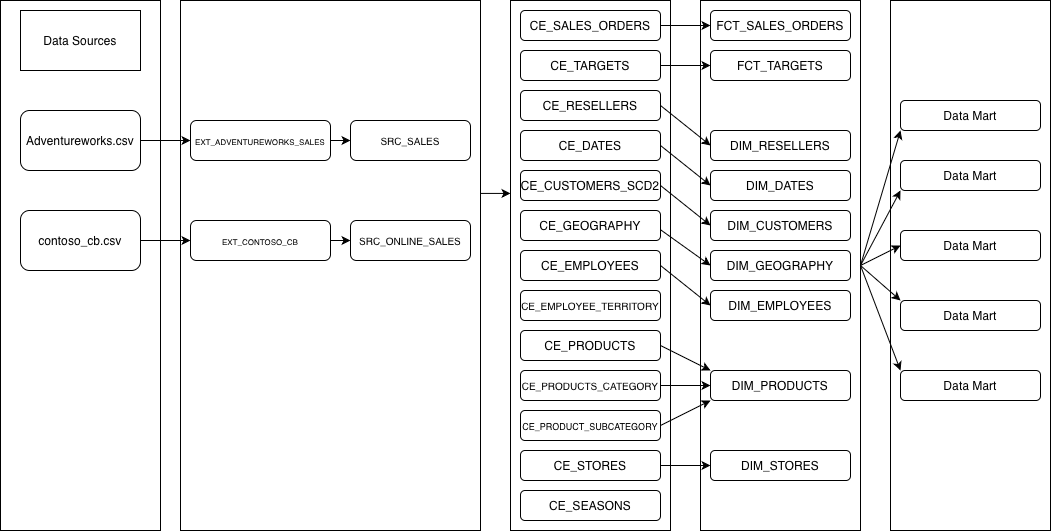

The diagram above was exported from draw.io. Its source (the exported page's mxGraphModel, read from the mxfile embedded in the PNG):
<mxGraphModel dx="1234" dy="809" grid="1" gridSize="10" guides="1" tooltips="1" connect="1" arrows="1" fold="1" page="1" pageScale="1" pageWidth="827" pageHeight="1169" math="0" shadow="0">
  <root>
    <mxCell id="0" />
    <mxCell id="1" parent="0" />
    <mxCell id="3ftpyv4KDT2HENGOlJt2-27" parent="1" style="rounded=0;whiteSpace=wrap;html=1;" value="" vertex="1">
      <mxGeometry height="530" width="160" x="60" y="190" as="geometry" />
    </mxCell>
    <mxCell id="3ftpyv4KDT2HENGOlJt2-28" parent="1" style="rounded=0;whiteSpace=wrap;html=1;" value="Data Sources" vertex="1">
      <mxGeometry height="60" width="120" x="80" y="200" as="geometry" />
    </mxCell>
    <mxCell id="3ftpyv4KDT2HENGOlJt2-30" parent="1" style="rounded=1;whiteSpace=wrap;html=1;" value="Adventureworks.csv" vertex="1">
      <mxGeometry height="60" width="120" x="80" y="300" as="geometry" />
    </mxCell>
    <mxCell id="3ftpyv4KDT2HENGOlJt2-31" parent="1" style="rounded=0;whiteSpace=wrap;html=1;" value="" vertex="1">
      <mxGeometry height="530" width="300" x="240" y="190" as="geometry" />
    </mxCell>
    <mxCell id="3ftpyv4KDT2HENGOlJt2-32" parent="1" style="rounded=0;whiteSpace=wrap;html=1;" value="" vertex="1">
      <mxGeometry height="530" width="160" x="570" y="190" as="geometry" />
    </mxCell>
    <mxCell id="3ftpyv4KDT2HENGOlJt2-33" parent="1" style="rounded=0;whiteSpace=wrap;html=1;" value="" vertex="1">
      <mxGeometry height="530" width="160" x="760" y="190" as="geometry" />
    </mxCell>
    <mxCell id="3ftpyv4KDT2HENGOlJt2-34" parent="1" style="rounded=0;whiteSpace=wrap;html=1;" value="" vertex="1">
      <mxGeometry height="530" width="160" x="950" y="190" as="geometry" />
    </mxCell>
    <mxCell id="3ftpyv4KDT2HENGOlJt2-35" parent="1" style="rounded=1;whiteSpace=wrap;html=1;" value="contoso_cb.csv" vertex="1">
      <mxGeometry height="60" width="120" x="80" y="400" as="geometry" />
    </mxCell>
    <mxCell id="3ftpyv4KDT2HENGOlJt2-36" parent="1" style="rounded=1;whiteSpace=wrap;html=1;" value="&lt;font style=&quot;font-size: 8px;&quot;&gt;EXT_ADVENTUREWORKS_SALES&lt;/font&gt;" vertex="1">
      <mxGeometry height="40" width="140" x="250" y="310" as="geometry" />
    </mxCell>
    <mxCell id="3ftpyv4KDT2HENGOlJt2-40" parent="1" style="rounded=1;whiteSpace=wrap;html=1;" value="&lt;font style=&quot;font-size: 8px;&quot;&gt;EXT_CONTOSO_CB&lt;/font&gt;" vertex="1">
      <mxGeometry height="40" width="140" x="250" y="410" as="geometry" />
    </mxCell>
    <mxCell id="3ftpyv4KDT2HENGOlJt2-41" parent="1" style="rounded=1;whiteSpace=wrap;html=1;" value="&lt;font style=&quot;font-size: 10px;&quot;&gt;SRC_SALES&lt;/font&gt;" vertex="1">
      <mxGeometry height="40" width="120" x="410" y="310" as="geometry" />
    </mxCell>
    <mxCell id="3ftpyv4KDT2HENGOlJt2-42" parent="1" style="rounded=1;whiteSpace=wrap;html=1;" value="&lt;font style=&quot;font-size: 10px;&quot;&gt;SRC_ONLINE_SALES&lt;/font&gt;" vertex="1">
      <mxGeometry height="40" width="120" x="410" y="410" as="geometry" />
    </mxCell>
    <mxCell id="3ftpyv4KDT2HENGOlJt2-43" parent="1" style="rounded=1;whiteSpace=wrap;html=1;" value="CE_SALES_ORDERS" vertex="1">
      <mxGeometry height="30" width="140" x="580" y="200" as="geometry" />
    </mxCell>
    <mxCell id="3ftpyv4KDT2HENGOlJt2-44" parent="1" style="rounded=1;whiteSpace=wrap;html=1;" value="CE_TARGETS" vertex="1">
      <mxGeometry height="30" width="140" x="580" y="240" as="geometry" />
    </mxCell>
    <mxCell id="3ftpyv4KDT2HENGOlJt2-45" parent="1" style="rounded=1;whiteSpace=wrap;html=1;" value="CE_DATES" vertex="1">
      <mxGeometry height="30" width="140" x="580" y="320" as="geometry" />
    </mxCell>
    <mxCell id="3ftpyv4KDT2HENGOlJt2-46" parent="1" style="rounded=1;whiteSpace=wrap;html=1;" value="CE_CUSTOMERS_SCD2" vertex="1">
      <mxGeometry height="30" width="140" x="580" y="360" as="geometry" />
    </mxCell>
    <mxCell id="3ftpyv4KDT2HENGOlJt2-47" parent="1" style="rounded=1;whiteSpace=wrap;html=1;" value="CE_GEOGRAPHY" vertex="1">
      <mxGeometry height="30" width="140" x="580" y="400" as="geometry" />
    </mxCell>
    <mxCell id="3ftpyv4KDT2HENGOlJt2-48" parent="1" style="rounded=1;whiteSpace=wrap;html=1;" value="CE_RESELLERS" vertex="1">
      <mxGeometry height="30" width="140" x="580" y="280" as="geometry" />
    </mxCell>
    <mxCell id="3ftpyv4KDT2HENGOlJt2-49" parent="1" style="rounded=1;whiteSpace=wrap;html=1;" value="CE_EMPLOYEES" vertex="1">
      <mxGeometry height="30" width="140" x="580" y="440" as="geometry" />
    </mxCell>
    <mxCell id="3ftpyv4KDT2HENGOlJt2-50" parent="1" style="rounded=1;whiteSpace=wrap;html=1;" value="&lt;font style=&quot;font-size: 10px;&quot;&gt;CE_EMPLOYEE_TERRITORY&lt;/font&gt;" vertex="1">
      <mxGeometry height="30" width="140" x="580" y="480" as="geometry" />
    </mxCell>
    <mxCell id="3ftpyv4KDT2HENGOlJt2-51" parent="1" style="rounded=1;whiteSpace=wrap;html=1;" value="CE_PRODUCTS" vertex="1">
      <mxGeometry height="30" width="140" x="580" y="520" as="geometry" />
    </mxCell>
    <mxCell id="3ftpyv4KDT2HENGOlJt2-52" parent="1" style="rounded=1;whiteSpace=wrap;html=1;" value="&lt;font style=&quot;font-size: 10px;&quot;&gt;CE_PRODUCTS_CATEGORY&lt;/font&gt;" vertex="1">
      <mxGeometry height="30" width="140" x="580" y="560" as="geometry" />
    </mxCell>
    <mxCell id="3ftpyv4KDT2HENGOlJt2-53" parent="1" style="rounded=1;whiteSpace=wrap;html=1;" value="&lt;font style=&quot;font-size: 9px;&quot;&gt;CE_PRODUCT_SUBCATEGORY&lt;/font&gt;" vertex="1">
      <mxGeometry height="30" width="140" x="580" y="600" as="geometry" />
    </mxCell>
    <mxCell id="3ftpyv4KDT2HENGOlJt2-55" parent="1" style="rounded=1;whiteSpace=wrap;html=1;" value="CE_STORES" vertex="1">
      <mxGeometry height="30" width="140" x="580" y="640" as="geometry" />
    </mxCell>
    <mxCell id="3ftpyv4KDT2HENGOlJt2-56" parent="1" style="rounded=1;whiteSpace=wrap;html=1;" value="CE_SEASONS" vertex="1">
      <mxGeometry height="30" width="140" x="580" y="680" as="geometry" />
    </mxCell>
    <mxCell id="3ftpyv4KDT2HENGOlJt2-57" parent="1" style="rounded=1;whiteSpace=wrap;html=1;" value="FCT_SALES_ORDERS" vertex="1">
      <mxGeometry height="30" width="140" x="770" y="200" as="geometry" />
    </mxCell>
    <mxCell id="3ftpyv4KDT2HENGOlJt2-58" parent="1" style="rounded=1;whiteSpace=wrap;html=1;" value="FCT_TARGETS" vertex="1">
      <mxGeometry height="30" width="140" x="770" y="240" as="geometry" />
    </mxCell>
    <mxCell id="3ftpyv4KDT2HENGOlJt2-59" parent="1" style="rounded=1;whiteSpace=wrap;html=1;" value="DIM_RESELLERS" vertex="1">
      <mxGeometry height="30" width="140" x="770" y="320" as="geometry" />
    </mxCell>
    <mxCell id="3ftpyv4KDT2HENGOlJt2-60" parent="1" style="rounded=1;whiteSpace=wrap;html=1;" value="DIM_DATES" vertex="1">
      <mxGeometry height="30" width="140" x="770" y="360" as="geometry" />
    </mxCell>
    <mxCell id="3ftpyv4KDT2HENGOlJt2-61" parent="1" style="rounded=1;whiteSpace=wrap;html=1;" value="DIM_CUSTOMERS" vertex="1">
      <mxGeometry height="30" width="140" x="770" y="400" as="geometry" />
    </mxCell>
    <mxCell id="3ftpyv4KDT2HENGOlJt2-62" parent="1" style="rounded=1;whiteSpace=wrap;html=1;" value="DIM_GEOGRAPHY" vertex="1">
      <mxGeometry height="30" width="140" x="770" y="440" as="geometry" />
    </mxCell>
    <mxCell id="3ftpyv4KDT2HENGOlJt2-63" parent="1" style="rounded=1;whiteSpace=wrap;html=1;" value="DIM_EMPLOYEES" vertex="1">
      <mxGeometry height="30" width="140" x="770" y="480" as="geometry" />
    </mxCell>
    <mxCell id="3ftpyv4KDT2HENGOlJt2-64" parent="1" style="rounded=1;whiteSpace=wrap;html=1;" value="DIM_PRODUCTS" vertex="1">
      <mxGeometry height="30" width="140" x="770" y="560" as="geometry" />
    </mxCell>
    <mxCell id="3ftpyv4KDT2HENGOlJt2-65" parent="1" style="rounded=1;whiteSpace=wrap;html=1;" value="DIM_STORES" vertex="1">
      <mxGeometry height="30" width="140" x="770" y="640" as="geometry" />
    </mxCell>
    <mxCell id="3ftpyv4KDT2HENGOlJt2-67" parent="1" style="rounded=1;whiteSpace=wrap;html=1;" value="Data Mart" vertex="1">
      <mxGeometry height="30" width="140" x="960" y="290" as="geometry" />
    </mxCell>
    <mxCell id="3ftpyv4KDT2HENGOlJt2-71" parent="1" style="rounded=1;whiteSpace=wrap;html=1;" value="Data Mart" vertex="1">
      <mxGeometry height="30" width="140" x="960" y="350" as="geometry" />
    </mxCell>
    <mxCell id="3ftpyv4KDT2HENGOlJt2-72" parent="1" style="rounded=1;whiteSpace=wrap;html=1;" value="Data Mart" vertex="1">
      <mxGeometry height="30" width="140" x="960" y="420" as="geometry" />
    </mxCell>
    <mxCell id="3ftpyv4KDT2HENGOlJt2-73" parent="1" style="rounded=1;whiteSpace=wrap;html=1;" value="Data Mart" vertex="1">
      <mxGeometry height="30" width="140" x="960" y="490" as="geometry" />
    </mxCell>
    <mxCell id="3ftpyv4KDT2HENGOlJt2-74" parent="1" style="rounded=1;whiteSpace=wrap;html=1;" value="Data Mart" vertex="1">
      <mxGeometry height="30" width="140" x="960" y="560" as="geometry" />
    </mxCell>
    <mxCell id="3ftpyv4KDT2HENGOlJt2-75" edge="1" parent="1" source="3ftpyv4KDT2HENGOlJt2-30" style="endArrow=classic;html=1;rounded=0;exitX=1;exitY=0.5;exitDx=0;exitDy=0;entryX=0;entryY=0.5;entryDx=0;entryDy=0;" target="3ftpyv4KDT2HENGOlJt2-36" value="">
      <mxGeometry height="50" relative="1" width="50" as="geometry">
        <mxPoint x="660" y="430" as="sourcePoint" />
        <mxPoint x="710" y="380" as="targetPoint" />
      </mxGeometry>
    </mxCell>
    <mxCell id="3ftpyv4KDT2HENGOlJt2-76" edge="1" parent="1" source="3ftpyv4KDT2HENGOlJt2-35" style="endArrow=classic;html=1;rounded=0;exitX=1;exitY=0.5;exitDx=0;exitDy=0;entryX=0;entryY=0.5;entryDx=0;entryDy=0;" target="3ftpyv4KDT2HENGOlJt2-40" value="">
      <mxGeometry height="50" relative="1" width="50" as="geometry">
        <mxPoint x="320" y="390" as="sourcePoint" />
        <mxPoint x="370" y="390" as="targetPoint" />
      </mxGeometry>
    </mxCell>
    <mxCell id="3ftpyv4KDT2HENGOlJt2-77" edge="1" parent="1" source="3ftpyv4KDT2HENGOlJt2-36" style="endArrow=classic;html=1;rounded=0;exitX=1;exitY=0.5;exitDx=0;exitDy=0;entryX=0;entryY=0.5;entryDx=0;entryDy=0;" target="3ftpyv4KDT2HENGOlJt2-41" value="">
      <mxGeometry height="50" relative="1" width="50" as="geometry">
        <mxPoint x="390" y="380" as="sourcePoint" />
        <mxPoint x="440" y="380" as="targetPoint" />
      </mxGeometry>
    </mxCell>
    <mxCell id="3ftpyv4KDT2HENGOlJt2-78" edge="1" parent="1" source="3ftpyv4KDT2HENGOlJt2-40" style="endArrow=classic;html=1;rounded=0;exitX=1;exitY=0.5;exitDx=0;exitDy=0;entryX=0;entryY=0.5;entryDx=0;entryDy=0;" target="3ftpyv4KDT2HENGOlJt2-42" value="">
      <mxGeometry height="50" relative="1" width="50" as="geometry">
        <mxPoint x="430" y="380" as="sourcePoint" />
        <mxPoint x="480" y="380" as="targetPoint" />
      </mxGeometry>
    </mxCell>
    <mxCell id="3ftpyv4KDT2HENGOlJt2-79" edge="1" parent="1" source="3ftpyv4KDT2HENGOlJt2-31" style="endArrow=classic;html=1;rounded=0;exitX=1.001;exitY=0.364;exitDx=0;exitDy=0;exitPerimeter=0;entryX=0;entryY=0.364;entryDx=0;entryDy=0;entryPerimeter=0;" target="3ftpyv4KDT2HENGOlJt2-32" value="">
      <mxGeometry height="50" relative="1" width="50" as="geometry">
        <mxPoint x="500" y="370" as="sourcePoint" />
        <mxPoint x="570" y="382" as="targetPoint" />
      </mxGeometry>
    </mxCell>
    <mxCell id="3ftpyv4KDT2HENGOlJt2-80" edge="1" parent="1" source="3ftpyv4KDT2HENGOlJt2-43" style="endArrow=classic;html=1;rounded=0;exitX=1;exitY=0.5;exitDx=0;exitDy=0;entryX=0;entryY=0.5;entryDx=0;entryDy=0;" target="3ftpyv4KDT2HENGOlJt2-57" value="">
      <mxGeometry height="50" relative="1" width="50" as="geometry">
        <mxPoint x="730" y="290" as="sourcePoint" />
        <mxPoint x="780" y="290" as="targetPoint" />
      </mxGeometry>
    </mxCell>
    <mxCell id="3ftpyv4KDT2HENGOlJt2-81" edge="1" parent="1" source="3ftpyv4KDT2HENGOlJt2-44" style="endArrow=classic;html=1;rounded=0;exitX=1;exitY=0.5;exitDx=0;exitDy=0;entryX=0;entryY=0.5;entryDx=0;entryDy=0;" target="3ftpyv4KDT2HENGOlJt2-58" value="">
      <mxGeometry height="50" relative="1" width="50" as="geometry">
        <mxPoint x="740" y="300" as="sourcePoint" />
        <mxPoint x="790" y="300" as="targetPoint" />
      </mxGeometry>
    </mxCell>
    <mxCell id="3ftpyv4KDT2HENGOlJt2-82" edge="1" parent="1" source="3ftpyv4KDT2HENGOlJt2-48" style="endArrow=classic;html=1;rounded=0;exitX=1;exitY=0.5;exitDx=0;exitDy=0;entryX=0;entryY=0.5;entryDx=0;entryDy=0;" target="3ftpyv4KDT2HENGOlJt2-59" value="">
      <mxGeometry height="50" relative="1" width="50" as="geometry">
        <mxPoint x="730" y="330" as="sourcePoint" />
        <mxPoint x="780" y="330" as="targetPoint" />
      </mxGeometry>
    </mxCell>
    <mxCell id="3ftpyv4KDT2HENGOlJt2-83" edge="1" parent="1" source="3ftpyv4KDT2HENGOlJt2-45" style="endArrow=classic;html=1;rounded=0;exitX=1;exitY=0.5;exitDx=0;exitDy=0;entryX=0;entryY=0.5;entryDx=0;entryDy=0;" target="3ftpyv4KDT2HENGOlJt2-60" value="">
      <mxGeometry height="50" relative="1" width="50" as="geometry">
        <mxPoint x="750" y="350" as="sourcePoint" />
        <mxPoint x="800" y="350" as="targetPoint" />
      </mxGeometry>
    </mxCell>
    <mxCell id="3ftpyv4KDT2HENGOlJt2-84" edge="1" parent="1" source="3ftpyv4KDT2HENGOlJt2-46" style="endArrow=classic;html=1;rounded=0;exitX=1;exitY=0.5;exitDx=0;exitDy=0;entryX=0;entryY=0.5;entryDx=0;entryDy=0;" target="3ftpyv4KDT2HENGOlJt2-61" value="">
      <mxGeometry height="50" relative="1" width="50" as="geometry">
        <mxPoint x="740" y="420" as="sourcePoint" />
        <mxPoint x="790" y="420" as="targetPoint" />
      </mxGeometry>
    </mxCell>
    <mxCell id="3ftpyv4KDT2HENGOlJt2-85" edge="1" parent="1" source="3ftpyv4KDT2HENGOlJt2-47" style="endArrow=classic;html=1;rounded=0;exitX=1.001;exitY=0.644;exitDx=0;exitDy=0;entryX=0;entryY=0.5;entryDx=0;entryDy=0;exitPerimeter=0;" target="3ftpyv4KDT2HENGOlJt2-62" value="">
      <mxGeometry height="50" relative="1" width="50" as="geometry">
        <mxPoint x="750" y="500" as="sourcePoint" />
        <mxPoint x="800" y="500" as="targetPoint" />
      </mxGeometry>
    </mxCell>
    <mxCell id="3ftpyv4KDT2HENGOlJt2-86" edge="1" parent="1" source="3ftpyv4KDT2HENGOlJt2-49" style="endArrow=classic;html=1;rounded=0;exitX=1;exitY=0.5;exitDx=0;exitDy=0;entryX=0;entryY=0.5;entryDx=0;entryDy=0;" target="3ftpyv4KDT2HENGOlJt2-63" value="">
      <mxGeometry height="50" relative="1" width="50" as="geometry">
        <mxPoint x="740" y="500" as="sourcePoint" />
        <mxPoint x="790" y="500" as="targetPoint" />
      </mxGeometry>
    </mxCell>
    <mxCell id="3ftpyv4KDT2HENGOlJt2-87" edge="1" parent="1" source="3ftpyv4KDT2HENGOlJt2-51" style="endArrow=classic;html=1;rounded=0;exitX=1;exitY=0.5;exitDx=0;exitDy=0;entryX=0;entryY=0;entryDx=0;entryDy=0;" target="3ftpyv4KDT2HENGOlJt2-64" value="">
      <mxGeometry height="50" relative="1" width="50" as="geometry">
        <mxPoint x="740" y="590" as="sourcePoint" />
        <mxPoint x="790" y="590" as="targetPoint" />
      </mxGeometry>
    </mxCell>
    <mxCell id="3ftpyv4KDT2HENGOlJt2-88" edge="1" parent="1" source="3ftpyv4KDT2HENGOlJt2-52" style="endArrow=classic;html=1;rounded=0;exitX=1;exitY=0.5;exitDx=0;exitDy=0;entryX=0;entryY=0.5;entryDx=0;entryDy=0;" target="3ftpyv4KDT2HENGOlJt2-64" value="">
      <mxGeometry height="50" relative="1" width="50" as="geometry">
        <mxPoint x="740" y="600" as="sourcePoint" />
        <mxPoint x="790" y="640" as="targetPoint" />
      </mxGeometry>
    </mxCell>
    <mxCell id="3ftpyv4KDT2HENGOlJt2-89" edge="1" parent="1" source="3ftpyv4KDT2HENGOlJt2-53" style="endArrow=classic;html=1;rounded=0;exitX=1;exitY=0.5;exitDx=0;exitDy=0;entryX=0;entryY=1;entryDx=0;entryDy=0;" target="3ftpyv4KDT2HENGOlJt2-64" value="">
      <mxGeometry height="50" relative="1" width="50" as="geometry">
        <mxPoint x="740" y="600" as="sourcePoint" />
        <mxPoint x="790" y="640" as="targetPoint" />
      </mxGeometry>
    </mxCell>
    <mxCell id="3ftpyv4KDT2HENGOlJt2-90" edge="1" parent="1" source="3ftpyv4KDT2HENGOlJt2-55" style="endArrow=classic;html=1;rounded=0;exitX=1;exitY=0.5;exitDx=0;exitDy=0;entryX=0;entryY=0.5;entryDx=0;entryDy=0;" target="3ftpyv4KDT2HENGOlJt2-65" value="">
      <mxGeometry height="50" relative="1" width="50" as="geometry">
        <mxPoint x="740" y="650" as="sourcePoint" />
        <mxPoint x="790" y="690" as="targetPoint" />
      </mxGeometry>
    </mxCell>
    <mxCell id="3ftpyv4KDT2HENGOlJt2-91" edge="1" parent="1" source="3ftpyv4KDT2HENGOlJt2-33" style="endArrow=classic;html=1;rounded=0;exitX=1;exitY=0.5;exitDx=0;exitDy=0;entryX=0;entryY=1;entryDx=0;entryDy=0;" target="3ftpyv4KDT2HENGOlJt2-67" value="">
      <mxGeometry height="50" relative="1" width="50" as="geometry">
        <mxPoint x="920" y="430" as="sourcePoint" />
        <mxPoint x="970" y="470" as="targetPoint" />
      </mxGeometry>
    </mxCell>
    <mxCell id="3ftpyv4KDT2HENGOlJt2-92" edge="1" parent="1" source="3ftpyv4KDT2HENGOlJt2-33" style="endArrow=classic;html=1;rounded=0;exitX=1;exitY=0.5;exitDx=0;exitDy=0;entryX=0;entryY=1;entryDx=0;entryDy=0;" target="3ftpyv4KDT2HENGOlJt2-71" value="">
      <mxGeometry height="50" relative="1" width="50" as="geometry">
        <mxPoint x="930" y="460" as="sourcePoint" />
        <mxPoint x="980" y="500" as="targetPoint" />
      </mxGeometry>
    </mxCell>
    <mxCell id="3ftpyv4KDT2HENGOlJt2-93" edge="1" parent="1" source="3ftpyv4KDT2HENGOlJt2-33" style="endArrow=classic;html=1;rounded=0;exitX=1;exitY=0.5;exitDx=0;exitDy=0;entryX=0;entryY=0.5;entryDx=0;entryDy=0;" target="3ftpyv4KDT2HENGOlJt2-72" value="">
      <mxGeometry height="50" relative="1" width="50" as="geometry">
        <mxPoint x="960" y="430" as="sourcePoint" />
        <mxPoint x="1010" y="470" as="targetPoint" />
      </mxGeometry>
    </mxCell>
    <mxCell id="3ftpyv4KDT2HENGOlJt2-94" edge="1" parent="1" source="3ftpyv4KDT2HENGOlJt2-33" style="endArrow=classic;html=1;rounded=0;exitX=1;exitY=0.5;exitDx=0;exitDy=0;entryX=0;entryY=0;entryDx=0;entryDy=0;" target="3ftpyv4KDT2HENGOlJt2-73" value="">
      <mxGeometry height="50" relative="1" width="50" as="geometry">
        <mxPoint x="940" y="490" as="sourcePoint" />
        <mxPoint x="990" y="530" as="targetPoint" />
      </mxGeometry>
    </mxCell>
    <mxCell id="3ftpyv4KDT2HENGOlJt2-95" edge="1" parent="1" source="3ftpyv4KDT2HENGOlJt2-33" style="endArrow=classic;html=1;rounded=0;exitX=1;exitY=0.5;exitDx=0;exitDy=0;entryX=0;entryY=0;entryDx=0;entryDy=0;" target="3ftpyv4KDT2HENGOlJt2-74" value="">
      <mxGeometry height="50" relative="1" width="50" as="geometry">
        <mxPoint x="940" y="490" as="sourcePoint" />
        <mxPoint x="990" y="530" as="targetPoint" />
      </mxGeometry>
    </mxCell>
  </root>
</mxGraphModel>